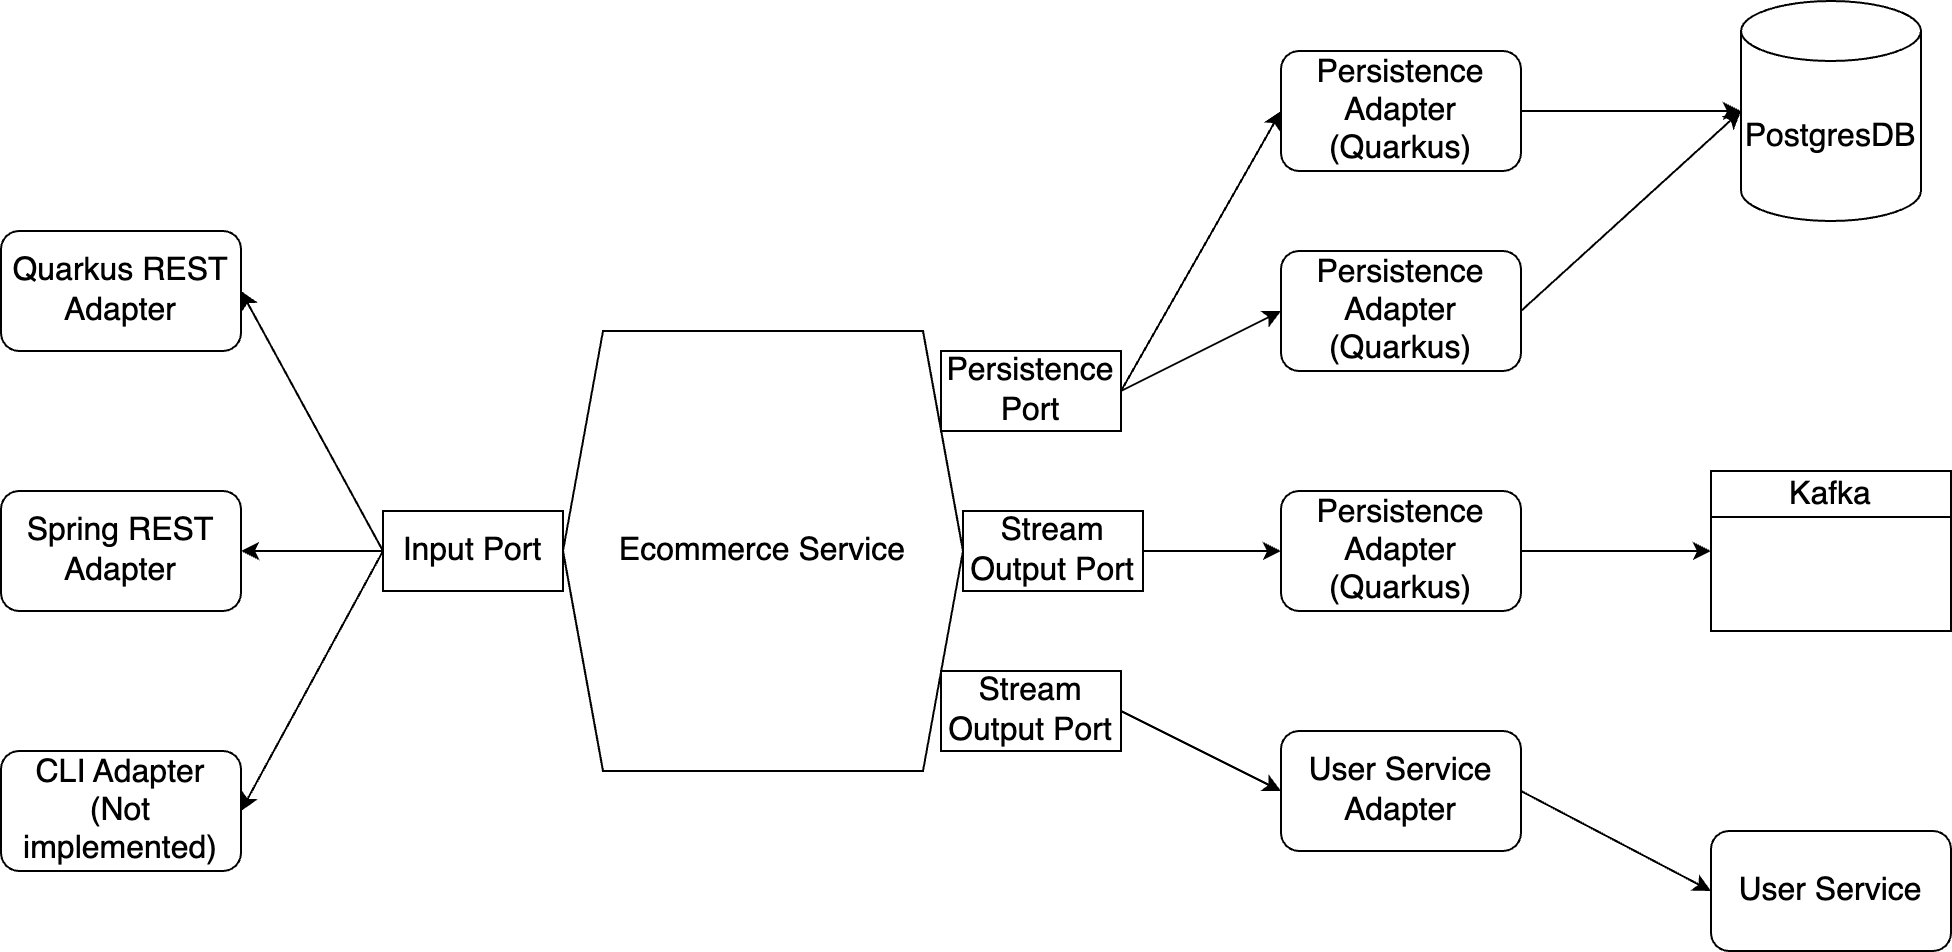

The diagram above was exported from draw.io. Its source (the exported page's mxGraphModel, read from the mxfile embedded in the PNG):
<mxGraphModel dx="2090" dy="842" grid="1" gridSize="10" guides="1" tooltips="1" connect="1" arrows="1" fold="1" page="1" pageScale="1" pageWidth="850" pageHeight="1100" math="0" shadow="0">
  <root>
    <mxCell id="0" />
    <mxCell id="1" parent="0" />
    <mxCell id="_1IsMMPs_ModeUgCAKkD-2" value="&lt;font style=&quot;font-size: 16px;&quot;&gt;User Service&lt;/font&gt;" style="rounded=1;whiteSpace=wrap;html=1;fillColor=none;" vertex="1" parent="1">
      <mxGeometry x="815" y="640" width="120" height="60" as="geometry" />
    </mxCell>
    <mxCell id="_1IsMMPs_ModeUgCAKkD-3" value="&lt;font style=&quot;font-size: 16px;&quot;&gt;PostgresDB&lt;/font&gt;" style="shape=cylinder3;whiteSpace=wrap;html=1;boundedLbl=1;backgroundOutline=1;size=15;fillColor=none;" vertex="1" parent="1">
      <mxGeometry x="830" y="225" width="90" height="110" as="geometry" />
    </mxCell>
    <mxCell id="_1IsMMPs_ModeUgCAKkD-4" value="&lt;font style=&quot;font-size: 16px;&quot;&gt;Ecommerce Service&lt;/font&gt;" style="shape=hexagon;perimeter=hexagonPerimeter2;whiteSpace=wrap;html=1;fixedSize=1;fillColor=none;" vertex="1" parent="1">
      <mxGeometry x="241" y="390" width="200" height="220" as="geometry" />
    </mxCell>
    <mxCell id="_1IsMMPs_ModeUgCAKkD-5" value="&lt;span style=&quot;font-weight: normal;&quot;&gt;&lt;font style=&quot;font-size: 16px;&quot;&gt;Kafka&lt;/font&gt;&lt;/span&gt;" style="swimlane;whiteSpace=wrap;html=1;" vertex="1" parent="1">
      <mxGeometry x="815" y="460" width="120" height="80" as="geometry" />
    </mxCell>
    <mxCell id="_1IsMMPs_ModeUgCAKkD-6" value="&lt;font style=&quot;font-size: 16px;&quot;&gt;Quarkus REST Adapter&lt;/font&gt;" style="rounded=1;whiteSpace=wrap;html=1;fillColor=none;" vertex="1" parent="1">
      <mxGeometry x="-40" y="340" width="120" height="60" as="geometry" />
    </mxCell>
    <mxCell id="_1IsMMPs_ModeUgCAKkD-7" value="&lt;font style=&quot;font-size: 16px;&quot;&gt;Spring REST Adapter&lt;/font&gt;" style="rounded=1;whiteSpace=wrap;html=1;fillColor=none;" vertex="1" parent="1">
      <mxGeometry x="-40" y="470" width="120" height="60" as="geometry" />
    </mxCell>
    <mxCell id="_1IsMMPs_ModeUgCAKkD-8" value="&lt;font style=&quot;font-size: 16px;&quot;&gt;Input Port&lt;/font&gt;" style="rounded=0;whiteSpace=wrap;html=1;fillColor=none;" vertex="1" parent="1">
      <mxGeometry x="151" y="480" width="90" height="40" as="geometry" />
    </mxCell>
    <mxCell id="_1IsMMPs_ModeUgCAKkD-9" value="" style="endArrow=classic;html=1;rounded=0;entryX=1;entryY=0.5;entryDx=0;entryDy=0;exitX=0;exitY=0.5;exitDx=0;exitDy=0;" edge="1" parent="1" source="_1IsMMPs_ModeUgCAKkD-8" target="_1IsMMPs_ModeUgCAKkD-6">
      <mxGeometry width="50" height="50" relative="1" as="geometry">
        <mxPoint x="360" y="500" as="sourcePoint" />
        <mxPoint x="410" y="450" as="targetPoint" />
      </mxGeometry>
    </mxCell>
    <mxCell id="_1IsMMPs_ModeUgCAKkD-10" value="" style="endArrow=classic;html=1;rounded=0;entryX=1;entryY=0.5;entryDx=0;entryDy=0;exitX=0;exitY=0.5;exitDx=0;exitDy=0;" edge="1" parent="1" source="_1IsMMPs_ModeUgCAKkD-8" target="_1IsMMPs_ModeUgCAKkD-7">
      <mxGeometry width="50" height="50" relative="1" as="geometry">
        <mxPoint x="360" y="500" as="sourcePoint" />
        <mxPoint x="410" y="450" as="targetPoint" />
      </mxGeometry>
    </mxCell>
    <mxCell id="_1IsMMPs_ModeUgCAKkD-11" value="&lt;font style=&quot;font-size: 16px;&quot;&gt;Persistence Port&lt;/font&gt;" style="rounded=0;whiteSpace=wrap;html=1;fillColor=none;" vertex="1" parent="1">
      <mxGeometry x="430" y="400" width="90" height="40" as="geometry" />
    </mxCell>
    <mxCell id="_1IsMMPs_ModeUgCAKkD-12" value="&lt;font style=&quot;font-size: 16px;&quot;&gt;Stream Output Port&lt;/font&gt;" style="rounded=0;whiteSpace=wrap;html=1;fillColor=none;" vertex="1" parent="1">
      <mxGeometry x="441" y="480" width="90" height="40" as="geometry" />
    </mxCell>
    <mxCell id="_1IsMMPs_ModeUgCAKkD-13" value="&lt;font style=&quot;font-size: 16px;&quot;&gt;Stream Output Port&lt;/font&gt;" style="rounded=0;whiteSpace=wrap;html=1;fillColor=none;" vertex="1" parent="1">
      <mxGeometry x="430" y="560" width="90" height="40" as="geometry" />
    </mxCell>
    <mxCell id="_1IsMMPs_ModeUgCAKkD-14" value="&lt;font style=&quot;font-size: 16px;&quot;&gt;CLI Adapter&lt;/font&gt;&lt;div&gt;&lt;font style=&quot;font-size: 16px;&quot;&gt;(Not implemented)&lt;/font&gt;&lt;/div&gt;" style="rounded=1;whiteSpace=wrap;html=1;fillColor=none;" vertex="1" parent="1">
      <mxGeometry x="-40" y="600" width="120" height="60" as="geometry" />
    </mxCell>
    <mxCell id="_1IsMMPs_ModeUgCAKkD-16" value="" style="endArrow=classic;html=1;rounded=0;entryX=1;entryY=0.5;entryDx=0;entryDy=0;exitX=0;exitY=0.5;exitDx=0;exitDy=0;" edge="1" parent="1" source="_1IsMMPs_ModeUgCAKkD-8" target="_1IsMMPs_ModeUgCAKkD-14">
      <mxGeometry width="50" height="50" relative="1" as="geometry">
        <mxPoint x="230" y="500" as="sourcePoint" />
        <mxPoint x="280" y="450" as="targetPoint" />
      </mxGeometry>
    </mxCell>
    <mxCell id="_1IsMMPs_ModeUgCAKkD-17" value="&lt;font style=&quot;font-size: 16px;&quot;&gt;Persistence Adapter (Quarkus&lt;/font&gt;&lt;span data-darkreader-inline-color=&quot;&quot; data-darkreader-inline-bgcolor=&quot;&quot; style=&quot;background-color: initial; color: rgb(0, 0, 0); font-size: 16px; --darkreader-inline-bgcolor: initial; --darkreader-inline-color: #cad3f5;&quot;&gt;)&lt;/span&gt;" style="rounded=1;whiteSpace=wrap;html=1;fillColor=none;" vertex="1" parent="1">
      <mxGeometry x="600" y="250" width="120" height="60" as="geometry" />
    </mxCell>
    <mxCell id="_1IsMMPs_ModeUgCAKkD-18" value="&lt;font style=&quot;font-size: 16px;&quot;&gt;Persistence Adapter (Quarkus&lt;/font&gt;&lt;span data-darkreader-inline-color=&quot;&quot; data-darkreader-inline-bgcolor=&quot;&quot; style=&quot;background-color: initial; color: rgb(0, 0, 0); font-size: 16px; --darkreader-inline-bgcolor: initial; --darkreader-inline-color: #cad3f5;&quot;&gt;)&lt;/span&gt;" style="rounded=1;whiteSpace=wrap;html=1;fillColor=none;" vertex="1" parent="1">
      <mxGeometry x="600" y="350" width="120" height="60" as="geometry" />
    </mxCell>
    <mxCell id="_1IsMMPs_ModeUgCAKkD-19" value="" style="endArrow=classic;html=1;rounded=0;entryX=0;entryY=0.5;entryDx=0;entryDy=0;exitX=1;exitY=0.5;exitDx=0;exitDy=0;" edge="1" parent="1" source="_1IsMMPs_ModeUgCAKkD-11" target="_1IsMMPs_ModeUgCAKkD-17">
      <mxGeometry width="50" height="50" relative="1" as="geometry">
        <mxPoint x="520" y="500" as="sourcePoint" />
        <mxPoint x="570" y="450" as="targetPoint" />
      </mxGeometry>
    </mxCell>
    <mxCell id="_1IsMMPs_ModeUgCAKkD-20" value="" style="endArrow=classic;html=1;rounded=0;entryX=0;entryY=0.5;entryDx=0;entryDy=0;exitX=1;exitY=0.5;exitDx=0;exitDy=0;" edge="1" parent="1" source="_1IsMMPs_ModeUgCAKkD-11" target="_1IsMMPs_ModeUgCAKkD-18">
      <mxGeometry width="50" height="50" relative="1" as="geometry">
        <mxPoint x="530" y="430" as="sourcePoint" />
        <mxPoint x="610" y="290" as="targetPoint" />
      </mxGeometry>
    </mxCell>
    <mxCell id="_1IsMMPs_ModeUgCAKkD-21" value="" style="endArrow=classic;html=1;rounded=0;exitX=1;exitY=0.5;exitDx=0;exitDy=0;entryX=0;entryY=0.5;entryDx=0;entryDy=0;entryPerimeter=0;" edge="1" parent="1" source="_1IsMMPs_ModeUgCAKkD-17" target="_1IsMMPs_ModeUgCAKkD-3">
      <mxGeometry width="50" height="50" relative="1" as="geometry">
        <mxPoint x="700" y="450" as="sourcePoint" />
        <mxPoint x="750" y="400" as="targetPoint" />
      </mxGeometry>
    </mxCell>
    <mxCell id="_1IsMMPs_ModeUgCAKkD-22" value="" style="endArrow=classic;html=1;rounded=0;exitX=1;exitY=0.5;exitDx=0;exitDy=0;entryX=0;entryY=0.5;entryDx=0;entryDy=0;entryPerimeter=0;" edge="1" parent="1" source="_1IsMMPs_ModeUgCAKkD-18" target="_1IsMMPs_ModeUgCAKkD-3">
      <mxGeometry width="50" height="50" relative="1" as="geometry">
        <mxPoint x="730" y="290" as="sourcePoint" />
        <mxPoint x="840" y="290" as="targetPoint" />
      </mxGeometry>
    </mxCell>
    <mxCell id="_1IsMMPs_ModeUgCAKkD-23" value="&lt;font style=&quot;font-size: 16px;&quot;&gt;Persistence Adapter (Quarkus&lt;/font&gt;&lt;span data-darkreader-inline-color=&quot;&quot; data-darkreader-inline-bgcolor=&quot;&quot; style=&quot;background-color: initial; color: rgb(0, 0, 0); font-size: 16px; --darkreader-inline-bgcolor: initial; --darkreader-inline-color: #cad3f5;&quot;&gt;)&lt;/span&gt;" style="rounded=1;whiteSpace=wrap;html=1;fillColor=none;" vertex="1" parent="1">
      <mxGeometry x="600" y="470" width="120" height="60" as="geometry" />
    </mxCell>
    <mxCell id="_1IsMMPs_ModeUgCAKkD-24" value="" style="endArrow=classic;html=1;rounded=0;exitX=1;exitY=0.5;exitDx=0;exitDy=0;entryX=0;entryY=0.5;entryDx=0;entryDy=0;" edge="1" parent="1" source="_1IsMMPs_ModeUgCAKkD-12" target="_1IsMMPs_ModeUgCAKkD-23">
      <mxGeometry width="50" height="50" relative="1" as="geometry">
        <mxPoint x="520" y="500" as="sourcePoint" />
        <mxPoint x="570" y="450" as="targetPoint" />
      </mxGeometry>
    </mxCell>
    <mxCell id="_1IsMMPs_ModeUgCAKkD-25" value="" style="endArrow=classic;html=1;rounded=0;exitX=1;exitY=0.5;exitDx=0;exitDy=0;entryX=0;entryY=0.5;entryDx=0;entryDy=0;" edge="1" parent="1" source="_1IsMMPs_ModeUgCAKkD-23" target="_1IsMMPs_ModeUgCAKkD-5">
      <mxGeometry width="50" height="50" relative="1" as="geometry">
        <mxPoint x="520" y="500" as="sourcePoint" />
        <mxPoint x="570" y="450" as="targetPoint" />
      </mxGeometry>
    </mxCell>
    <mxCell id="_1IsMMPs_ModeUgCAKkD-26" value="&lt;span style=&quot;font-size: 16px;&quot;&gt;User Service Adapter&lt;/span&gt;" style="rounded=1;whiteSpace=wrap;html=1;fillColor=none;" vertex="1" parent="1">
      <mxGeometry x="600" y="590" width="120" height="60" as="geometry" />
    </mxCell>
    <mxCell id="_1IsMMPs_ModeUgCAKkD-28" value="" style="endArrow=classic;html=1;rounded=0;exitX=1;exitY=0.5;exitDx=0;exitDy=0;entryX=0;entryY=0.5;entryDx=0;entryDy=0;" edge="1" parent="1" source="_1IsMMPs_ModeUgCAKkD-13" target="_1IsMMPs_ModeUgCAKkD-26">
      <mxGeometry width="50" height="50" relative="1" as="geometry">
        <mxPoint x="520" y="500" as="sourcePoint" />
        <mxPoint x="570" y="450" as="targetPoint" />
      </mxGeometry>
    </mxCell>
    <mxCell id="_1IsMMPs_ModeUgCAKkD-29" value="" style="endArrow=classic;html=1;rounded=0;exitX=1;exitY=0.5;exitDx=0;exitDy=0;entryX=0;entryY=0.5;entryDx=0;entryDy=0;" edge="1" parent="1" source="_1IsMMPs_ModeUgCAKkD-26" target="_1IsMMPs_ModeUgCAKkD-2">
      <mxGeometry width="50" height="50" relative="1" as="geometry">
        <mxPoint x="530" y="590" as="sourcePoint" />
        <mxPoint x="610" y="630" as="targetPoint" />
      </mxGeometry>
    </mxCell>
  </root>
</mxGraphModel>